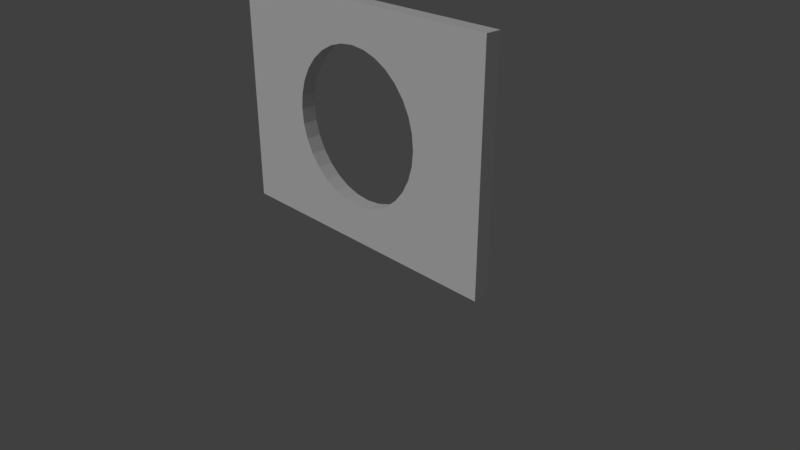 # Source: SM_WallWindowRound_4X3X0.20.blend  (saved by Blender 2.79.0; exported with 4.5.12 LTS)
import bpy
from mathutils import Matrix  # noqa: F401  (used for matrix-valued properties, if any)

bpy.ops.wm.read_factory_settings(use_empty=True)
scene = bpy.context.scene
scene.name = 'Scene'

# ---- collections
col_collection_1 = bpy.data.collections.new('Collection 1'); scene.collection.children.link(col_collection_1)

# ---- world
world_world = bpy.data.worlds.new('World'); scene.world = world_world
world_world.color = (0.05088, 0.05088, 0.05088)
world_world.use_sun_shadow = False
world_world.sun_shadow_jitter_overblur = 0.0
world_world.cycles.sampling_method = 'MANUAL'

# ---- cameras
cam_camera = bpy.data.cameras.new('Camera')
cam_camera.clip_end = 100.0
cam_camera.lens = 35.0
cam_camera.sensor_width = 32.0
cam_camera.sensor_height = 18.0
cam_camera.ortho_scale = 7.314
cam_camera.dof.focus_distance = 0.0

# ---- lights
light_lamp = bpy.data.lights.new('Lamp', 'SUN')
light_lamp.transmission_factor = 0.0
light_lamp.cutoff_distance = 30.0
light_lamp.angle = 0.4121
light_lamp.energy = 1.0
light_lamp.shadow_buffer_clip_start = 1.001
light_lamp.shadow_soft_size = 0.209
light_lamp.shadow_cascade_max_distance = 1000.0

# ---- meshes
me_sm_wallwindowround_4x3x0_20 = bpy.data.meshes.new('SM_WallWindowRound_4X3X0.20')
me_sm_wallwindowround_4x3x0_20.from_pydata([(1.0, 0.0, 2.5), (2.0, 0.0, 2.5), (2.0, -2.384e-07, 3.0), (1.0, -2.384e-07, 3.0), (0.0, 0.0, 2.5), (0.0, -2.384e-07, 3.0), (1.0, -1.192e-07, 1.5), (2.0, -1.192e-07, 1.5), (-1.233e-18, -0.2, 2.5), (-1.0, 0.0, 2.5), (-1.0, -2.384e-07, 3.0), (0.1951, 0.0, 2.481), (0.3827, 0.0, 2.424), (0.5556, 0.0, 2.331), (0.7071, 0.0, 2.207), (0.8315, 0.0, 2.056), (0.9239, -1.192e-07, 1.883), (0.9808, -1.192e-07, 1.695), (1.0, -0.2, 3.0), (1.0, 0.0, 0.5), (2.0, 0.0, 0.5), (-2.0, 0.0, 2.5), (-2.0, -2.384e-07, 3.0), (2.0, -0.2, 2.5), (-0.9808, -1.192e-07, 1.695), (-0.9239, -1.192e-07, 1.883), (-0.8315, 0.0, 2.056), (-0.7071, 0.0, 2.207), (-0.5556, 0.0, 2.331), (-0.3827, 0.0, 2.424), (-0.1951, 0.0, 2.481), (1.0, -0.2, 2.5), (0.9808, 0.0, 1.305), (0.9239, 0.0, 1.117), (0.8315, -5.96e-08, 0.9444), (0.7071, -5.96e-08, 0.7929), (0.5556, 0.0, 0.6685), (0.3827, 0.0, 0.5761), (0.1951, 0.0, 0.5192), (1.0, 0.0, 0.0), (2.0, 0.0, 0.0), (-2.0, -1.192e-07, 1.5), (-1.0, -1.192e-07, 1.5), (0.0, 0.0, 0.0), (0.0, 0.0, 0.5), (-2.0, 0.0, 0.5), (-1.0, 0.0, 0.5), (-1.0, 0.0, 0.0), (-2.0, 0.0, 0.0), (-0.1951, 0.0, 0.5192), (-0.3827, 0.0, 0.5761), (-0.5556, 0.0, 0.6685), (-0.7071, -5.96e-08, 0.7929), (-0.8315, -5.96e-08, 0.9444), (-0.9239, 0.0, 1.117), (-0.9808, 0.0, 1.305), (-2.0, -0.2, 2.5), (-1.0, -0.2, 1.5), (-2.0, -0.2, 1.5), (1.0, -0.2, -1.49e-08), (0.1951, -0.2, 0.5192), (0.3827, -0.2, 0.5761), (0.5556, -0.2, 0.6685), (0.7071, -0.2, 0.7929), (0.8315, -0.2, 0.9444), (0.9239, -0.2, 1.117), (0.9808, -0.2, 1.305), (-0.1951, -0.2, 2.481), (-0.3827, -0.2, 2.424), (-0.5556, -0.2, 2.331), (-0.7071, -0.2, 2.207), (-0.8315, -0.2, 2.056), (-0.9239, -0.2, 1.883), (-0.9808, -0.2, 1.695), (2.0, -0.2, 0.5), (1.0, -0.2, 0.5), (0.9808, -0.2, 1.695), (0.9239, -0.2, 1.883), (0.8315, -0.2, 2.056), (0.7071, -0.2, 2.207), (0.5556, -0.2, 2.331), (0.3827, -0.2, 2.424), (0.1951, -0.2, 2.481), (-1.0, -0.2, 3.0), (-1.0, -0.2, 2.5), (2.0, -0.2, 1.5), (1.0, -0.2, 1.5), (-1.233e-18, -0.2, 3.0), (-2.0, -0.2, 0.5), (-1.0, -0.2, 0.5), (-1.233e-18, -0.2, -1.49e-08), (-1.233e-18, -0.2, 0.5), (-1.0, -0.2, -1.49e-08), (-0.1951, -0.2, 0.5192), (-0.3827, -0.2, 0.5761), (-0.5556, -0.2, 0.6685), (-0.7071, -0.2, 0.7929), (-0.8315, -0.2, 0.9444), (-0.9239, -0.2, 1.117), (-0.9808, -0.2, 1.305), (2.0, -0.2, 3.0), (-2.0, -0.2, 3.0), (2.0, -0.2, -1.49e-08), (-2.0, -0.2, -1.49e-08)], [], [(0, 3, 2, 1), (4, 5, 3, 0), (6, 0, 1, 7), (9, 10, 5, 4), (6, 17, 16, 15, 14, 13, 12, 11, 4, 0), (31, 23, 100, 18), (19, 6, 7, 20), (21, 22, 10, 9), (4, 30, 29, 28, 27, 26, 25, 24, 42, 9), (44, 38, 37, 36, 35, 34, 33, 32, 6, 19), (39, 19, 20, 40), (41, 21, 9, 42), (43, 44, 19, 39), (45, 41, 42, 46), (47, 46, 44, 43), (48, 45, 46, 47), (46, 42, 55, 54, 53, 52, 51, 50, 49, 44), (1, 2, 100, 23), (54, 55, 99, 98), (30, 4, 8, 67), (8, 31, 18, 87), (86, 85, 23, 31), (84, 8, 87, 83), (86, 31, 8, 82, 81, 80, 79, 78, 77, 76), (75, 74, 85, 86), (56, 84, 83, 101), (8, 84, 57, 73, 72, 71, 70, 69, 68, 67), (91, 75, 86, 66, 65, 64, 63, 62, 61, 60), (59, 102, 74, 75), (58, 57, 84, 56), (90, 59, 75, 91), (88, 89, 57, 58), (92, 90, 91, 89), (103, 92, 89, 88), (89, 91, 93, 94, 95, 96, 97, 98, 99, 57), (21, 41, 58, 56), (27, 28, 69, 70), (51, 52, 96, 95), (12, 13, 80, 81), (43, 39, 59, 90), (17, 6, 86, 76), (28, 29, 68, 69), (52, 53, 97, 96), (13, 14, 79, 80), (41, 45, 88, 58), (29, 30, 67, 68), (53, 54, 98, 97), (14, 15, 78, 79), (47, 43, 90, 92), (38, 44, 91, 60), (15, 16, 77, 78), (48, 47, 92, 103), (2, 3, 18, 100), (55, 42, 57, 99), (16, 17, 76, 77), (45, 48, 103, 88), (3, 5, 87, 18), (7, 1, 23, 85), (32, 33, 65, 66), (5, 10, 83, 87), (33, 34, 64, 65), (20, 7, 85, 74), (6, 32, 66, 86), (34, 35, 63, 64), (10, 22, 101, 83), (42, 24, 73, 57), (35, 36, 62, 63), (22, 21, 56, 101), (24, 25, 72, 73), (44, 49, 93, 91), (36, 37, 61, 62), (39, 40, 102, 59), (25, 26, 71, 72), (49, 50, 94, 93), (4, 11, 82, 8), (37, 38, 60, 61), (40, 20, 74, 102), (26, 27, 70, 71), (50, 51, 95, 94), (11, 12, 81, 82)])
me_sm_wallwindowround_4x3x0_20.use_remesh_preserve_volume = False
me_sm_wallwindowround_4x3x0_20.use_remesh_preserve_attributes = False
me_sm_wallwindowround_4x3x0_20.use_mirror_vertex_groups = False
me_sm_wallwindowround_4x3x0_20.update()

# ---- objects
ob_sm_wallwindowround_4x3x0_20 = bpy.data.objects.new('SM_WallWindowRound_4X3X0.20', me_sm_wallwindowround_4x3x0_20)
ob_lamp = bpy.data.objects.new('Lamp', light_lamp)
ob_camera = bpy.data.objects.new('Camera', cam_camera)

# ---- transforms, parenting, visibility, modifiers, constraints
ob_sm_wallwindowround_4x3x0_20.location = (0.0, 0.0, 0.0)
ob_sm_wallwindowround_4x3x0_20.lineart.crease_threshold = 0.0
ob_lamp.location = (0.6407, -7.952, 6.776)
ob_lamp.rotation_euler = (0.8249, 0.04746, 6.265)
ob_lamp.lock_rotations_4d = False
ob_lamp.empty_display_type = 'ARROWS'
ob_lamp.color = (0.0, 0.0, 0.0, 0.0)
ob_lamp.lineart.crease_threshold = 0.0
ob_camera.location = (7.481, -6.508, 5.088)
ob_camera.rotation_euler = (1.109, 0.0, 0.8149)
ob_camera.lock_rotations_4d = False
ob_camera.empty_display_type = 'ARROWS'
ob_camera.color = (0.0, 0.0, 0.0, 0.0)
ob_camera.display_type = 'WIRE'
ob_camera.lineart.crease_threshold = 0.0

# ---- collection membership
col_collection_1.objects.link(ob_sm_wallwindowround_4x3x0_20)
col_collection_1.objects.link(ob_lamp)
col_collection_1.objects.link(ob_camera)

# ---- scene / render settings (as saved in the file)
scene.camera = ob_camera
scene.frame_start = 1; scene.frame_end = 250; scene.frame_set(1)
scene.render.engine = 'CYCLES'
scene.render.resolution_percentage = 50
scene.render.fps = 60
scene.render.dither_intensity = 0.0
scene.cycles.use_denoising = False
scene.cycles.samples = 256
scene.cycles.sampling_pattern = 'TABULATED_SOBOL'
scene.cycles.light_sampling_threshold = 0.0
scene.cycles.use_adaptive_sampling = False
scene.cycles.use_light_tree = False
scene.cycles.blur_glossy = 0.0
scene.cycles.sample_clamp_indirect = 0.0
scene.view_settings.view_transform = 'Standard'
bpy.context.view_layer.update()
